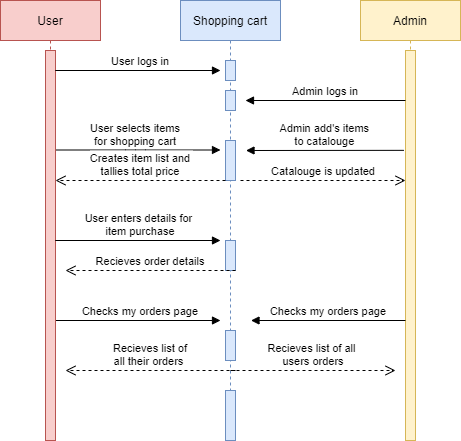

The diagram above was exported from draw.io. Its source (the exported page's mxGraphModel, read from the mxfile embedded in the PNG):
<mxGraphModel dx="782" dy="468" grid="1" gridSize="10" guides="1" tooltips="1" connect="1" arrows="1" fold="1" page="1" pageScale="1" pageWidth="850" pageHeight="1100" math="0" shadow="0">
  <root>
    <mxCell id="0" />
    <mxCell id="1" parent="0" />
    <mxCell id="3nuBFxr9cyL0pnOWT2aG-1" value="User" style="shape=umlLifeline;perimeter=lifelinePerimeter;container=1;collapsible=0;recursiveResize=0;rounded=0;shadow=0;strokeWidth=1;fillColor=#f8cecc;strokeColor=#b85450;" parent="1" vertex="1">
      <mxGeometry x="120" y="80" width="100" height="440" as="geometry" />
    </mxCell>
    <mxCell id="3nuBFxr9cyL0pnOWT2aG-5" value="Shopping cart" style="shape=umlLifeline;perimeter=lifelinePerimeter;container=1;collapsible=0;recursiveResize=0;rounded=0;shadow=0;strokeWidth=1;fillColor=#dae8fc;strokeColor=#6c8ebf;" parent="1" vertex="1">
      <mxGeometry x="300" y="80" width="100" height="440" as="geometry" />
    </mxCell>
    <mxCell id="2x7jW0WS3XPGvGTDVJk3-5" value="" style="points=[];perimeter=orthogonalPerimeter;rounded=0;shadow=0;strokeWidth=1;fillColor=#dae8fc;strokeColor=#6c8ebf;" parent="3nuBFxr9cyL0pnOWT2aG-5" vertex="1">
      <mxGeometry x="45" y="60" width="10" height="20" as="geometry" />
    </mxCell>
    <mxCell id="2x7jW0WS3XPGvGTDVJk3-6" value="" style="points=[];perimeter=orthogonalPerimeter;rounded=0;shadow=0;strokeWidth=1;fillColor=#dae8fc;strokeColor=#6c8ebf;" parent="3nuBFxr9cyL0pnOWT2aG-5" vertex="1">
      <mxGeometry x="45" y="90" width="10" height="20" as="geometry" />
    </mxCell>
    <mxCell id="2x7jW0WS3XPGvGTDVJk3-15" value="User selects items &#10;for shopping cart" style="verticalAlign=bottom;endArrow=block;entryX=0;entryY=0;shadow=0;strokeWidth=1;" parent="3nuBFxr9cyL0pnOWT2aG-5" edge="1">
      <mxGeometry relative="1" as="geometry">
        <mxPoint x="-130" y="149.5" as="sourcePoint" />
        <mxPoint x="40" y="149.5000000000001" as="targetPoint" />
        <Array as="points">
          <mxPoint x="-45" y="149.5" />
        </Array>
      </mxGeometry>
    </mxCell>
    <mxCell id="2x7jW0WS3XPGvGTDVJk3-16" value="" style="points=[];perimeter=orthogonalPerimeter;rounded=0;shadow=0;strokeWidth=1;fillColor=#dae8fc;strokeColor=#6c8ebf;" parent="3nuBFxr9cyL0pnOWT2aG-5" vertex="1">
      <mxGeometry x="45" y="140" width="10" height="40" as="geometry" />
    </mxCell>
    <mxCell id="2x7jW0WS3XPGvGTDVJk3-17" value="Creates item list and&#10;tallies total price" style="verticalAlign=bottom;endArrow=open;dashed=1;endSize=8;exitX=0;exitY=0.95;shadow=0;strokeWidth=1;" parent="3nuBFxr9cyL0pnOWT2aG-5" edge="1">
      <mxGeometry relative="1" as="geometry">
        <mxPoint x="-125" y="179.99999999999977" as="targetPoint" />
        <mxPoint x="45" y="179.99999999999977" as="sourcePoint" />
      </mxGeometry>
    </mxCell>
    <mxCell id="2x7jW0WS3XPGvGTDVJk3-30" value="" style="points=[];perimeter=orthogonalPerimeter;rounded=0;shadow=0;strokeWidth=1;fillColor=#dae8fc;strokeColor=#6c8ebf;" parent="3nuBFxr9cyL0pnOWT2aG-5" vertex="1">
      <mxGeometry x="45" y="240" width="10" height="30" as="geometry" />
    </mxCell>
    <mxCell id="2x7jW0WS3XPGvGTDVJk3-32" value="Recieves order details" style="verticalAlign=bottom;endArrow=open;dashed=1;endSize=8;exitX=0;exitY=0.95;shadow=0;strokeWidth=1;" parent="3nuBFxr9cyL0pnOWT2aG-5" edge="1">
      <mxGeometry relative="1" as="geometry">
        <mxPoint x="-115" y="269.9999999999998" as="targetPoint" />
        <mxPoint x="55" y="269.9999999999998" as="sourcePoint" />
      </mxGeometry>
    </mxCell>
    <mxCell id="2x7jW0WS3XPGvGTDVJk3-35" value="Checks my orders page" style="verticalAlign=bottom;endArrow=block;entryX=0;entryY=0;shadow=0;strokeWidth=1;startArrow=none;" parent="3nuBFxr9cyL0pnOWT2aG-5" edge="1">
      <mxGeometry relative="1" as="geometry">
        <mxPoint x="-120" y="320" as="sourcePoint" />
        <mxPoint x="40" y="320.0000000000001" as="targetPoint" />
        <Array as="points" />
      </mxGeometry>
    </mxCell>
    <mxCell id="2x7jW0WS3XPGvGTDVJk3-36" value="" style="verticalAlign=bottom;endArrow=none;shadow=0;strokeWidth=1;" parent="3nuBFxr9cyL0pnOWT2aG-5" edge="1">
      <mxGeometry relative="1" as="geometry">
        <mxPoint x="-130" y="320" as="sourcePoint" />
        <mxPoint x="-130" y="320" as="targetPoint" />
        <Array as="points">
          <mxPoint x="-45" y="320" />
        </Array>
      </mxGeometry>
    </mxCell>
    <mxCell id="2x7jW0WS3XPGvGTDVJk3-38" value="" style="points=[];perimeter=orthogonalPerimeter;rounded=0;shadow=0;strokeWidth=1;fillColor=#dae8fc;strokeColor=#6c8ebf;" parent="3nuBFxr9cyL0pnOWT2aG-5" vertex="1">
      <mxGeometry x="45" y="330" width="10" height="30" as="geometry" />
    </mxCell>
    <mxCell id="2x7jW0WS3XPGvGTDVJk3-41" value="Recieves list of &#10;all their orders " style="verticalAlign=bottom;endArrow=open;dashed=1;endSize=8;exitX=0;exitY=0.95;shadow=0;strokeWidth=1;" parent="3nuBFxr9cyL0pnOWT2aG-5" edge="1">
      <mxGeometry relative="1" as="geometry">
        <mxPoint x="-115" y="369.9999999999998" as="targetPoint" />
        <mxPoint x="55" y="369.9999999999998" as="sourcePoint" />
      </mxGeometry>
    </mxCell>
    <mxCell id="2x7jW0WS3XPGvGTDVJk3-43" value="" style="points=[];perimeter=orthogonalPerimeter;rounded=0;shadow=0;strokeWidth=1;fillColor=#dae8fc;strokeColor=#6c8ebf;" parent="3nuBFxr9cyL0pnOWT2aG-5" vertex="1">
      <mxGeometry x="45" y="390" width="10" height="50" as="geometry" />
    </mxCell>
    <mxCell id="2x7jW0WS3XPGvGTDVJk3-1" value="Admin" style="shape=umlLifeline;perimeter=lifelinePerimeter;container=1;collapsible=0;recursiveResize=0;rounded=0;shadow=0;strokeWidth=1;fillColor=#fff2cc;strokeColor=#d6b656;" parent="1" vertex="1">
      <mxGeometry x="480" y="80" width="100" height="440" as="geometry" />
    </mxCell>
    <mxCell id="2x7jW0WS3XPGvGTDVJk3-12" value="" style="points=[];perimeter=orthogonalPerimeter;rounded=0;shadow=0;strokeWidth=1;fillColor=#fff2cc;strokeColor=#d6b656;" parent="2x7jW0WS3XPGvGTDVJk3-1" vertex="1">
      <mxGeometry x="45" y="50" width="10" height="390" as="geometry" />
    </mxCell>
    <mxCell id="2x7jW0WS3XPGvGTDVJk3-28" value="Admin add's items &#10;to catalouge" style="verticalAlign=bottom;endArrow=block;shadow=0;strokeWidth=1;exitX=-0.167;exitY=0.256;exitDx=0;exitDy=0;exitPerimeter=0;" parent="2x7jW0WS3XPGvGTDVJk3-1" source="2x7jW0WS3XPGvGTDVJk3-12" edge="1">
      <mxGeometry relative="1" as="geometry">
        <mxPoint x="50" y="150" as="sourcePoint" />
        <mxPoint x="-114.5" y="150" as="targetPoint" />
        <Array as="points" />
      </mxGeometry>
    </mxCell>
    <mxCell id="2x7jW0WS3XPGvGTDVJk3-29" value="Catalouge is updated" style="verticalAlign=bottom;endArrow=open;dashed=1;endSize=8;exitX=1;exitY=0.95;shadow=0;strokeWidth=1;" parent="2x7jW0WS3XPGvGTDVJk3-1" edge="1">
      <mxGeometry relative="1" as="geometry">
        <mxPoint x="45" y="180" as="targetPoint" />
        <mxPoint x="-120" y="180" as="sourcePoint" />
      </mxGeometry>
    </mxCell>
    <mxCell id="2x7jW0WS3XPGvGTDVJk3-37" value="Checks my orders page" style="verticalAlign=bottom;endArrow=block;shadow=0;strokeWidth=1;" parent="2x7jW0WS3XPGvGTDVJk3-1" edge="1">
      <mxGeometry relative="1" as="geometry">
        <mxPoint x="45" y="320" as="sourcePoint" />
        <mxPoint x="-109.5" y="320" as="targetPoint" />
        <Array as="points" />
      </mxGeometry>
    </mxCell>
    <mxCell id="2x7jW0WS3XPGvGTDVJk3-42" value="Recieves list of all &#10;users orders" style="verticalAlign=bottom;endArrow=open;dashed=1;endSize=8;exitX=1;exitY=0.95;shadow=0;strokeWidth=1;" parent="2x7jW0WS3XPGvGTDVJk3-1" edge="1">
      <mxGeometry relative="1" as="geometry">
        <mxPoint x="35" y="370" as="targetPoint" />
        <mxPoint x="-130" y="370" as="sourcePoint" />
      </mxGeometry>
    </mxCell>
    <mxCell id="3nuBFxr9cyL0pnOWT2aG-9" value="Admin logs in" style="verticalAlign=bottom;endArrow=block;shadow=0;strokeWidth=1;" parent="2x7jW0WS3XPGvGTDVJk3-1" edge="1">
      <mxGeometry relative="1" as="geometry">
        <mxPoint x="45" y="100" as="sourcePoint" />
        <mxPoint x="-115" y="100" as="targetPoint" />
        <Array as="points" />
      </mxGeometry>
    </mxCell>
    <mxCell id="3nuBFxr9cyL0pnOWT2aG-8" value="User logs in" style="verticalAlign=bottom;endArrow=block;entryX=0;entryY=0;shadow=0;strokeWidth=1;startArrow=none;" parent="1" edge="1">
      <mxGeometry relative="1" as="geometry">
        <mxPoint x="180" y="150" as="sourcePoint" />
        <mxPoint x="340" y="150.0000000000001" as="targetPoint" />
        <Array as="points" />
      </mxGeometry>
    </mxCell>
    <mxCell id="2x7jW0WS3XPGvGTDVJk3-13" value="" style="points=[];perimeter=orthogonalPerimeter;rounded=0;shadow=0;strokeWidth=1;fillColor=#f8cecc;strokeColor=#b85450;" parent="1" vertex="1">
      <mxGeometry x="165" y="130" width="10" height="390" as="geometry" />
    </mxCell>
    <mxCell id="2x7jW0WS3XPGvGTDVJk3-14" value="" style="verticalAlign=bottom;endArrow=none;shadow=0;strokeWidth=1;" parent="1" edge="1">
      <mxGeometry relative="1" as="geometry">
        <mxPoint x="175" y="150" as="sourcePoint" />
        <mxPoint x="175" y="150" as="targetPoint" />
        <Array as="points">
          <mxPoint x="260" y="150" />
        </Array>
      </mxGeometry>
    </mxCell>
    <mxCell id="2x7jW0WS3XPGvGTDVJk3-26" value="User enters details for &#10;item purchase" style="verticalAlign=bottom;endArrow=block;entryX=0;entryY=0;shadow=0;strokeWidth=1;startArrow=none;" parent="1" edge="1">
      <mxGeometry relative="1" as="geometry">
        <mxPoint x="180" y="320" as="sourcePoint" />
        <mxPoint x="340" y="320.0000000000001" as="targetPoint" />
        <Array as="points" />
      </mxGeometry>
    </mxCell>
    <mxCell id="2x7jW0WS3XPGvGTDVJk3-27" value="" style="verticalAlign=bottom;endArrow=none;shadow=0;strokeWidth=1;" parent="1" edge="1">
      <mxGeometry relative="1" as="geometry">
        <mxPoint x="175" y="320" as="sourcePoint" />
        <mxPoint x="175" y="320" as="targetPoint" />
        <Array as="points">
          <mxPoint x="250" y="320" />
        </Array>
      </mxGeometry>
    </mxCell>
  </root>
</mxGraphModel>